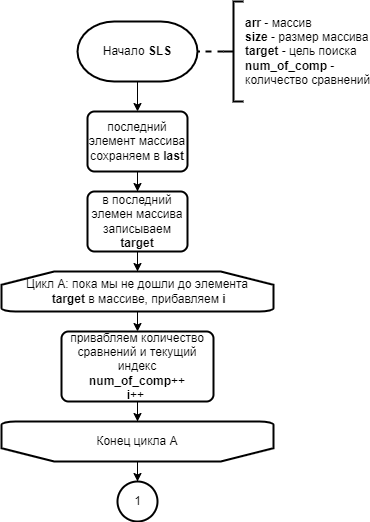

The diagram above was exported from draw.io. Its source (the exported page's mxGraphModel, read from the mxfile embedded in the PNG):
<mxGraphModel dx="1564" dy="1714" grid="1" gridSize="10" guides="1" tooltips="1" connect="1" arrows="1" fold="1" page="1" pageScale="1" pageWidth="827" pageHeight="1169" math="0" shadow="0">
  <root>
    <mxCell id="0" />
    <mxCell id="1" parent="0" />
    <mxCell id="2" value="" style="edgeStyle=orthogonalEdgeStyle;rounded=0;orthogonalLoop=1;jettySize=auto;html=1;endArrow=classic;endFill=1;strokeWidth=1;" edge="1" source="3" target="7" parent="1">
      <mxGeometry relative="1" as="geometry" />
    </mxCell>
    <mxCell id="3" value="Начало &lt;b&gt;SLS&lt;/b&gt;" style="strokeWidth=2;html=1;shape=mxgraph.flowchart.terminator;whiteSpace=wrap;shadow=0;glass=0;sketch=0;" vertex="1" parent="1">
      <mxGeometry x="354" y="170" width="120" height="60" as="geometry" />
    </mxCell>
    <mxCell id="4" style="edgeStyle=orthogonalEdgeStyle;rounded=0;orthogonalLoop=1;jettySize=auto;html=1;exitX=0;exitY=0.5;exitDx=0;exitDy=0;exitPerimeter=0;entryX=1;entryY=0.5;entryDx=0;entryDy=0;entryPerimeter=0;endArrow=none;endFill=0;strokeWidth=2;dashed=1;" edge="1" source="5" target="3" parent="1">
      <mxGeometry relative="1" as="geometry" />
    </mxCell>
    <mxCell id="5" value="&lt;b&gt;arr&lt;/b&gt; - массив&lt;br&gt;&lt;b&gt;size&lt;/b&gt;&amp;nbsp;- размер массива&lt;br&gt;&lt;b&gt;target&lt;/b&gt;&amp;nbsp;- цель поиска&lt;br&gt;&lt;b&gt;num_of_comp&lt;/b&gt;&amp;nbsp;-&lt;br&gt;количество сравнений" style="strokeWidth=2;html=1;shape=mxgraph.flowchart.annotation_2;align=left;labelPosition=right;pointerEvents=1;shadow=0;glass=0;sketch=0;" vertex="1" parent="1">
      <mxGeometry x="500" y="150" width="20" height="100" as="geometry" />
    </mxCell>
    <mxCell id="6" value="" style="edgeStyle=orthogonalEdgeStyle;rounded=0;orthogonalLoop=1;jettySize=auto;html=1;endArrow=classic;endFill=1;strokeWidth=1;" edge="1" source="7" target="9" parent="1">
      <mxGeometry relative="1" as="geometry" />
    </mxCell>
    <mxCell id="7" value="последний элемент массива сохраняем в &lt;b&gt;last&lt;/b&gt;" style="rounded=1;whiteSpace=wrap;html=1;absoluteArcSize=1;arcSize=14;strokeWidth=2;shadow=0;glass=0;sketch=0;" vertex="1" parent="1">
      <mxGeometry x="364" y="260" width="100" height="60" as="geometry" />
    </mxCell>
    <mxCell id="8" value="" style="edgeStyle=orthogonalEdgeStyle;rounded=0;orthogonalLoop=1;jettySize=auto;html=1;endArrow=classic;endFill=1;strokeWidth=1;" edge="1" source="9" target="11" parent="1">
      <mxGeometry relative="1" as="geometry" />
    </mxCell>
    <mxCell id="9" value="в последний элемен массива записываем &lt;b&gt;target&lt;/b&gt;" style="rounded=1;whiteSpace=wrap;html=1;absoluteArcSize=1;arcSize=14;strokeWidth=2;shadow=0;glass=0;sketch=0;" vertex="1" parent="1">
      <mxGeometry x="364" y="340" width="100" height="60" as="geometry" />
    </mxCell>
    <mxCell id="10" style="edgeStyle=orthogonalEdgeStyle;rounded=0;orthogonalLoop=1;jettySize=auto;html=1;exitX=0.5;exitY=1;exitDx=0;exitDy=0;exitPerimeter=0;entryX=0.5;entryY=0;entryDx=0;entryDy=0;endArrow=classic;endFill=1;strokeWidth=1;" edge="1" source="11" target="13" parent="1">
      <mxGeometry relative="1" as="geometry" />
    </mxCell>
    <mxCell id="11" value="Цикл А: пока мы не дошли до элемента&lt;br&gt;&amp;nbsp;&amp;nbsp;&lt;b&gt;target&lt;/b&gt;&amp;nbsp;в массиве, прибавляем &lt;b&gt;i&lt;/b&gt;&amp;nbsp;" style="strokeWidth=2;html=1;shape=mxgraph.flowchart.loop_limit;whiteSpace=wrap;shadow=0;glass=0;sketch=0;" vertex="1" parent="1">
      <mxGeometry x="278" y="420" width="272" height="40" as="geometry" />
    </mxCell>
    <mxCell id="12" value="" style="edgeStyle=orthogonalEdgeStyle;rounded=0;orthogonalLoop=1;jettySize=auto;html=1;endArrow=classic;endFill=1;strokeWidth=1;" edge="1" source="13" target="15" parent="1">
      <mxGeometry relative="1" as="geometry" />
    </mxCell>
    <mxCell id="13" value="привабляем количество сравнений и текущий индекс&lt;br&gt;&lt;b&gt;num_of_comp&lt;/b&gt;++&lt;br&gt;&lt;b&gt;i&lt;/b&gt;++&amp;nbsp;" style="rounded=1;whiteSpace=wrap;html=1;absoluteArcSize=1;arcSize=14;strokeWidth=2;shadow=0;glass=0;sketch=0;" vertex="1" parent="1">
      <mxGeometry x="338" y="480" width="152" height="70" as="geometry" />
    </mxCell>
    <mxCell id="14" style="edgeStyle=orthogonalEdgeStyle;rounded=0;orthogonalLoop=1;jettySize=auto;html=1;entryX=0.5;entryY=0;entryDx=0;entryDy=0;entryPerimeter=0;endArrow=classic;endFill=1;strokeWidth=1;" edge="1" source="15" target="16" parent="1">
      <mxGeometry relative="1" as="geometry" />
    </mxCell>
    <mxCell id="15" value="Конец цикла А" style="strokeWidth=2;html=1;shape=mxgraph.flowchart.loop_limit;whiteSpace=wrap;direction=west;shadow=0;glass=0;sketch=0;" vertex="1" parent="1">
      <mxGeometry x="278" y="570" width="272" height="40" as="geometry" />
    </mxCell>
    <mxCell id="16" value="1" style="verticalLabelPosition=middle;verticalAlign=middle;html=1;shape=mxgraph.flowchart.on-page_reference;strokeWidth=2;labelPosition=center;align=center;shadow=0;glass=0;sketch=0;" vertex="1" parent="1">
      <mxGeometry x="394" y="630" width="40" height="40" as="geometry" />
    </mxCell>
  </root>
</mxGraphModel>